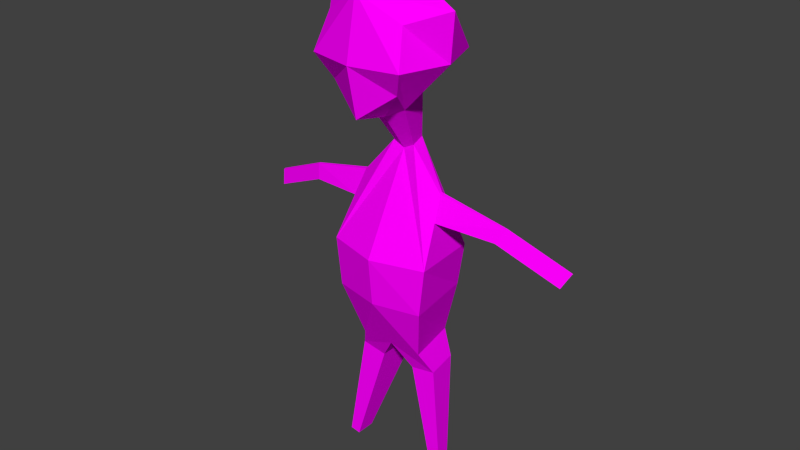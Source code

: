 # Source: denizEfe.blend  (saved by Blender 2.77.0; exported with 4.5.12 LTS)
import bpy
from mathutils import Matrix  # noqa: F401  (used for matrix-valued properties, if any)

bpy.ops.wm.read_factory_settings(use_empty=True)
scene = bpy.context.scene
scene.name = 'Scene'

# ---- collections
col_collection_1 = bpy.data.collections.new('Collection 1'); scene.collection.children.link(col_collection_1)

# ---- images (referenced by path relative to the original .blend; pixels are not part of the script)
import os
ASSET_DIR = os.environ.get("B2B_ASSET_DIR", "")  # directory of the original .blend (textures are referenced by path, not embedded)
HERE = os.path.dirname(os.path.abspath(__file__))  # packed textures are extracted next to this script under _unpacked/

def load_image(name, relpath, width, height, colorspace="sRGB"):
    """Load a texture the original file referenced (path relative to the .blend, or extracted next to this script)."""
    p = next((c for c in (os.path.join(HERE, relpath), os.path.join(ASSET_DIR, relpath)) if relpath and os.path.exists(c)), "")
    if p:
        img = bpy.data.images.load(p, check_existing=True)
        img.name = name
    else:  # same state as the original file: an image datablock whose file is absent (Cycles renders it pink)
        img = bpy.data.images.new(name, width, height)
        img.source = "FILE"
        img.filepath = "//" + (relpath or name)
    img.colorspace_settings.name = colorspace
    return img
img_colorpalette_jpg = load_image('colorPalette.jpg', 'colorPalette.jpg', 1024, 1024, 'sRGB')

# ---- materials (node trees are filled in below, after node groups)
mat_material = bpy.data.materials.new('Material')
mat_material.alpha_threshold = 0.0
mat_material.roughness = 0.5
mat_material.line_color = (0.0, 0.0, 0.0, 1.0)

# ---- material node trees
mat_material.use_nodes = True; mat_material.node_tree.nodes.clear()
_N = mat_material.node_tree.nodes; _L = mat_material.node_tree.links
n0 = _N.new('ShaderNodeOutputMaterial'); n0.name = 'Material Output'; n0.location = (300, 300)
n1 = _N.new('ShaderNodeBsdfDiffuse'); n1.name = 'Diffuse BSDF'; n1.location = (10, 300)
n2 = _N.new('ShaderNodeTexCoord'); n2.name = 'Texture Coordinate'; n2.location = (120, 149)
n3 = _N.new('ShaderNodeTexImage'); n3.name = 'Image Texture'; n3.location = (367, 136)
n3.width = 140
n3.image = img_colorpalette_jpg
_L.new(n1.outputs[0], n0.inputs[0])
_L.new(n2.outputs[2], n3.inputs[0])
_L.new(n3.outputs[0], n1.inputs[0])
n0.is_active_output = True

# ---- world
world_world = bpy.data.worlds.new('World'); scene.world = world_world
world_world.color = (0.05088, 0.05088, 0.05088)
world_world.use_sun_shadow = False
world_world.sun_shadow_jitter_overblur = 0.0
world_world.cycles.sampling_method = 'NONE'
world_world.cycles.sample_map_resolution = 256

# ---- meshes
me_cube = bpy.data.meshes.new('Cube')
me_cube.from_pydata([(0.4031, -0.2835, 1.402), (0.1961, 0.2057, 0.9994), (0.3379, 0.4045, 1.711), (0.2995, 0.4192, 1.192), (0.3379, -0.1801, 1.647), (0.1457, -0.067, 1.05), (0.5708, 0.1197, 1.792), (0.4031, 0.5228, 1.402), (0.541, 0.1197, 1.402), (0.07143, -0.1552, 0.6519), (0.09614, -0.0215, 0.6272), (0.4117, -0.2903, -0.2331), (0.4543, 0.2847, -0.2331), (0.202, -0.3291, -1.131), (0.2888, 0.1404, -1.131), (0.3729, -0.02975, 0.3061), (0.4078, 0.1028, 0.09874), (0.319, -0.2646, -1.327), (0.3761, 0.04894, -1.317), (0.1538, -0.3731, -1.355), (0.1538, 0.04894, -1.355), (0.4806, -0.02337, -2.272), (0.5039, 0.1044, -2.268), (0.4132, -0.06759, -2.284), (0.4132, 0.1044, -2.284), (-0.4031, -0.2835, 1.402), (-0.1961, 0.2057, 0.9994), (1.011e-07, -0.3102, 1.854), (9.128e-08, -0.1613, 0.9994), (-0.3379, 0.4045, 1.711), (-0.2995, 0.4192, 1.192), (-0.3379, -0.1801, 1.647), (-0.1457, -0.067, 1.05), (9.128e-08, 0.5228, 0.9696), (9.128e-08, 0.5104, 1.918), (-0.5708, 0.1197, 1.792), (-0.4031, 0.5228, 1.402), (9.128e-08, 0.6113, 1.402), (-0.541, 0.1197, 1.402), (9.128e-08, -0.2835, 1.402), (9.128e-08, 0.2057, 0.8988), (9.128e-08, 0.1197, 2.13), (-0.07143, -0.1552, 0.6519), (-0.09614, -0.0215, 0.6272), (9.128e-08, -0.2015, 0.6272), (-0.4117, -0.2903, -0.2331), (9.128e-08, -0.5568, -0.2331), (-0.202, -0.3291, -1.131), (9.128e-08, -0.4916, -1.131), (9.128e-08, 0.1404, -1.131), (-0.3798, -0.05793, 0.1084), (-0.319, -0.2646, -1.327), (-0.3761, 0.04894, -1.317), (-0.1538, -0.3731, -1.355), (-0.1538, 0.04894, -1.355), (-0.4806, -0.02337, -2.272), (-0.5039, 0.1044, -2.268), (-0.4132, -0.06759, -2.284), (-0.4132, 0.1044, -2.284), (0.3761, -0.001859, 0.2995), (0.3798, -0.05793, 0.1084), (0.9543, -0.07304, 0.1659), (0.9537, -0.05648, 0.1616), (0.8904, -0.08977, 0.06733), (0.9008, 0.005669, 0.05306), (1.483, -0.1717, -0.07163), (1.482, -0.1552, -0.0759), (1.419, -0.1885, -0.1702), (1.429, -0.09303, -0.1844), (0.3237, -0.3255, -0.6466), (0.4068, 0.2837, -0.6466), (9.128e-08, -0.0215, 0.5778), (-0.4543, 0.2847, -0.2331), (9.128e-08, 0.4143, -0.2331), (-0.2888, 0.1404, -1.131), (-0.3729, -0.02975, 0.3061), (-0.3761, -0.001859, 0.2995), (-0.4078, 0.1028, 0.09874), (-0.9543, -0.07304, 0.1659), (-0.9537, -0.05648, 0.1616), (-0.8904, -0.08977, 0.06733), (-0.9008, 0.005669, 0.05306), (-1.483, -0.1717, -0.07163), (-1.482, -0.1552, -0.0759), (-1.419, -0.1885, -0.1702), (-1.429, -0.09303, -0.1844), (-0.3237, -0.3255, -0.6466), (-0.4068, 0.2837, -0.6466), (9.128e-08, 0.3745, -0.6466), (9.128e-08, -0.5587, -0.6466), (-0.2405, 0.06747, -1.665), (-0.2405, -0.2711, -1.665), (-0.373, -0.1841, -1.643), (-0.4188, 0.06747, -1.635), (0.2462, 0.06871, -1.686), (0.2462, -0.2643, -1.686), (0.3765, -0.1787, -1.664), (0.4216, 0.06871, -1.656), (-1.165, -0.04368, -0.06568), (-1.155, -0.1391, -0.05141), (-1.219, -0.1224, 0.04711), (-1.218, -0.1058, 0.04284), (1.165, -0.04368, -0.06568), (1.155, -0.1391, -0.05141), (1.219, -0.1224, 0.04711), (1.218, -0.1058, 0.04284)], [], [(0, 39, 28, 5), (4, 27, 39, 0), (2, 6, 8, 7), (6, 4, 0, 8), (34, 2, 7, 37), (7, 8, 1, 3), (40, 33, 3, 1), (8, 0, 5, 1), (37, 7, 3, 33), (4, 6, 41, 27), (6, 2, 34, 41), (71, 10, 12, 73), (9, 44, 46, 11), (5, 28, 44, 9), (1, 5, 9, 10), (40, 1, 10, 71), (48, 49, 20, 19), (9, 11, 60, 15), (10, 9, 15, 59), (12, 10, 59, 16), (95, 94, 24, 23), (49, 14, 18, 20), (14, 13, 17, 18), (13, 48, 19, 17), (23, 24, 22, 21), (96, 95, 23, 21), (94, 97, 22, 24), (97, 96, 21, 22), (25, 32, 28, 39), (31, 25, 39, 27), (29, 36, 38, 35), (35, 38, 25, 31), (34, 37, 36, 29), (36, 30, 26, 38), (40, 26, 30, 33), (38, 26, 32, 25), (37, 33, 30, 36), (31, 27, 41, 35), (35, 41, 34, 29), (71, 73, 72, 43), (42, 45, 46, 44), (32, 42, 44, 28), (26, 43, 42, 32), (40, 71, 43, 26), (48, 53, 54, 49), (42, 75, 50, 45), (43, 76, 75, 42), (72, 77, 76, 43), (91, 57, 58, 90), (49, 54, 52, 74), (74, 52, 51, 47), (47, 51, 53, 48), (57, 55, 56, 58), (92, 55, 57, 91), (90, 58, 56, 93), (93, 56, 55, 92), (70, 69, 13, 14), (11, 12, 16, 60), (69, 89, 48, 13), (88, 70, 14, 49), (16, 59, 62, 64), (103, 102, 68, 67), (60, 16, 64, 63), (15, 60, 63, 61), (59, 15, 61, 62), (66, 65, 67, 68), (104, 103, 67, 65), (105, 104, 65, 66), (102, 105, 66, 68), (73, 12, 70, 88), (11, 46, 89, 69), (12, 11, 69, 70), (87, 74, 47, 86), (45, 50, 77, 72), (86, 47, 48, 89), (88, 49, 74, 87), (77, 81, 79, 76), (99, 84, 85, 98), (50, 80, 81, 77), (75, 78, 80, 50), (76, 79, 78, 75), (83, 85, 84, 82), (100, 82, 84, 99), (101, 83, 82, 100), (98, 85, 83, 101), (73, 88, 87, 72), (45, 86, 89, 46), (72, 87, 86, 45), (52, 93, 92, 51), (54, 90, 93, 52), (51, 92, 91, 53), (53, 91, 90, 54), (18, 17, 96, 97), (20, 18, 97, 94), (17, 19, 95, 96), (19, 20, 94, 95), (96, 95, 94, 97), (81, 98, 101, 79), (79, 101, 100, 78), (78, 100, 99, 80), (80, 99, 98, 81), (64, 62, 105, 102), (62, 61, 104, 105), (61, 63, 103, 104), (63, 64, 102, 103)])
_uv = me_cube.uv_layers.new(name='UVMap')
_uv.uv.foreach_set('vector', [0.5269, 0.9302, 0.5269, 0.9302, 0.5269, 0.9302, 0.5269, 0.9302, 0.5269, 0.9302, 0.5269, 0.9302, 0.5269, 0.9302, 0.5269, 0.9302, 0.5269, 0.9302, 0.5269, 0.9302, 0.5269, 0.9302, 0.5269, 0.9302, 0.5269, 0.9302, 0.5269, 0.9302, 0.5269, 0.9302, 0.5269, 0.9302, 0.5269, 0.9302, 0.5269, 0.9302, 0.5269, 0.9302, 0.5269, 0.9302, 0.5269, 0.9302, 0.5269, 0.9302, 0.5269, 0.9302, 0.5269, 0.9302, 0.5262, 0.935, 0.5262, 0.935, 0.5262, 0.935, 0.5262, 0.935, 0.5269, 0.9302, 0.5269, 0.9302, 0.5269, 0.9302, 0.5269, 0.9302, 0.5269, 0.9302, 0.5269, 0.9302, 0.5269, 0.9302, 0.5269, 0.9302, 0.8843, 0.0206, 0.8843, 0.0206, 0.8843, 0.0206, 0.8843, 0.0206, 0.8843, 0.0206, 0.8843, 0.0206, 0.8843, 0.0206, 0.8843, 0.0206, 0.6686, 0.4138, 0.6549, 0.4141, 0.5815, 0.4098, 0.6633, 0.4097, 0.686, 0.4251, 0.6754, 0.4251, 0.6324, 0.4211, 0.686, 0.4208, 0.5269, 0.9302, 0.5269, 0.9302, 0.5269, 0.9302, 0.5269, 0.9302, 0.5269, 0.9302, 0.5269, 0.9302, 0.5269, 0.9302, 0.5269, 0.9302, 0.5269, 0.9302, 0.5269, 0.9302, 0.5269, 0.9302, 0.5269, 0.9302, 0.09057, 0.1893, 0.09057, 0.1893, 0.09057, 0.1893, 0.09057, 0.1893, 0.7536, 0.418, 0.7618, 0.4223, 0.7289, 0.4207, 0.7248, 0.4198, 0.7333, 0.4181, 0.7536, 0.418, 0.7248, 0.4198, 0.7206, 0.4198, 0.6518, 0.4205, 0.7306, 0.4164, 0.7179, 0.4181, 0.7018, 0.419, 0.5269, 0.9302, 0.5269, 0.9302, 0.5269, 0.9302, 0.5269, 0.9302, 0.09057, 0.1893, 0.09057, 0.1893, 0.09057, 0.1893, 0.09057, 0.1893, 0.09057, 0.1893, 0.09057, 0.1893, 0.09057, 0.1893, 0.09057, 0.1893, 0.09057, 0.1893, 0.09057, 0.1893, 0.09057, 0.1893, 0.09057, 0.1893, 0.5269, 0.9302, 0.5269, 0.9302, 0.5269, 0.9302, 0.5269, 0.9302, 0.5269, 0.9302, 0.5269, 0.9302, 0.5269, 0.9302, 0.5269, 0.9302, 0.5269, 0.9302, 0.5269, 0.9302, 0.5269, 0.9302, 0.5269, 0.9302, 0.5269, 0.9302, 0.5269, 0.9302, 0.5269, 0.9302, 0.5269, 0.9302, 0.5269, 0.9302, 0.5269, 0.9302, 0.5269, 0.9302, 0.5269, 0.9302, 0.5269, 0.9302, 0.5269, 0.9302, 0.5269, 0.9302, 0.5269, 0.9302, 0.5269, 0.9302, 0.5269, 0.9302, 0.5269, 0.9302, 0.5269, 0.9302, 0.5269, 0.9302, 0.5269, 0.9302, 0.5269, 0.9302, 0.5269, 0.9302, 0.5269, 0.9302, 0.5269, 0.9302, 0.5269, 0.9302, 0.5269, 0.9302, 0.5269, 0.9302, 0.5269, 0.9302, 0.5269, 0.9302, 0.5269, 0.9302, 0.5269, 0.9302, 0.5269, 0.9302, 0.5269, 0.9302, 0.5269, 0.9302, 0.5269, 0.9302, 0.5269, 0.9302, 0.5269, 0.9302, 0.5269, 0.9302, 0.5269, 0.9302, 0.5269, 0.9302, 0.5269, 0.9302, 0.5269, 0.9302, 0.8843, 0.0206, 0.8843, 0.0206, 0.8843, 0.0206, 0.8843, 0.0206, 0.8843, 0.0206, 0.8843, 0.0206, 0.8843, 0.0206, 0.8843, 0.0206, 0.6636, 0.436, 0.6632, 0.4319, 0.7451, 0.4319, 0.6779, 0.4362, 0.6644, 0.4252, 0.6314, 0.4209, 0.6991, 0.4209, 0.6765, 0.4251, 0.5269, 0.9302, 0.5269, 0.9302, 0.5269, 0.9302, 0.5269, 0.9302, 0.5269, 0.9302, 0.5269, 0.9302, 0.5269, 0.9302, 0.5269, 0.9302, 0.5269, 0.9302, 0.5269, 0.9302, 0.5269, 0.9302, 0.5269, 0.9302, 0.09057, 0.1893, 0.09057, 0.1893, 0.09057, 0.1893, 0.09057, 0.1893, 0.7407, 0.4155, 0.714, 0.4136, 0.7139, 0.4128, 0.7407, 0.4112, 0.7204, 0.4155, 0.7097, 0.4136, 0.714, 0.4136, 0.7407, 0.4155, 0.6363, 0.4113, 0.6898, 0.4128, 0.7097, 0.4136, 0.7204, 0.4155, 0.5269, 0.9302, 0.5269, 0.9302, 0.5269, 0.9302, 0.5269, 0.9302, 0.09057, 0.1893, 0.09057, 0.1893, 0.09057, 0.1893, 0.09057, 0.1893, 0.09057, 0.1893, 0.09057, 0.1893, 0.09057, 0.1893, 0.09057, 0.1893, 0.09057, 0.1893, 0.09057, 0.1893, 0.09057, 0.1893, 0.09057, 0.1893, 0.5269, 0.9302, 0.5269, 0.9302, 0.5269, 0.9302, 0.5269, 0.9302, 0.5269, 0.9302, 0.5269, 0.9302, 0.5269, 0.9302, 0.5269, 0.9302, 0.5269, 0.9302, 0.5269, 0.9302, 0.5269, 0.9302, 0.5269, 0.9302, 0.5269, 0.9302, 0.5269, 0.9302, 0.5269, 0.9302, 0.5269, 0.9302, 0.6875, 0.4138, 0.7934, 0.4139, 0.7981, 0.416, 0.7269, 0.416, 0.7854, 0.4121, 0.6781, 0.412, 0.7288, 0.4105, 0.7531, 0.4105, 0.6732, 0.4202, 0.7188, 0.42, 0.7088, 0.4222, 0.6779, 0.4223, 0.6362, 0.4202, 0.7024, 0.4201, 0.6841, 0.422, 0.6414, 0.4221, 0.8396, 0.4099, 0.8474, 0.4109, 0.7889, 0.411, 0.7914, 0.4104, 0.5271, 0.9363, 0.5271, 0.9363, 0.5269, 0.9363, 0.5269, 0.9363, 0.698, 0.4073, 0.6977, 0.4065, 0.7472, 0.4065, 0.748, 0.407, 0.7304, 0.4109, 0.7353, 0.41, 0.785, 0.4104, 0.7889, 0.4109, 0.8474, 0.4109, 0.8479, 0.411, 0.789, 0.411, 0.7889, 0.411, 0.8268, 0.407, 0.8271, 0.4071, 0.8121, 0.4071, 0.8119, 0.4065, 0.5256, 0.9363, 0.5257, 0.9363, 0.5255, 0.9363, 0.5254, 0.9363, 0.5256, 0.9363, 0.5256, 0.9363, 0.5254, 0.9363, 0.5254, 0.9363, 0.5256, 0.9363, 0.5256, 0.9363, 0.5254, 0.9363, 0.5255, 0.9363, 0.6324, 0.4184, 0.7142, 0.4183, 0.7024, 0.4201, 0.6362, 0.4202, 0.6651, 0.4184, 0.7188, 0.4181, 0.7188, 0.42, 0.6732, 0.4202, 0.6781, 0.412, 0.7854, 0.4121, 0.7934, 0.4139, 0.6875, 0.4138, 0.7408, 0.4096, 0.713, 0.4112, 0.6433, 0.4112, 0.6369, 0.4095, 0.6363, 0.4081, 0.6662, 0.4066, 0.6902, 0.4066, 0.7408, 0.4082, 0.6454, 0.4294, 0.6634, 0.4272, 0.6974, 0.4271, 0.6992, 0.4292, 0.6901, 0.4087, 0.6931, 0.4107, 0.6504, 0.4107, 0.6239, 0.4088, 0.6492, 0.4167, 0.7151, 0.4172, 0.719, 0.418, 0.6394, 0.4181, 0.5275, 0.9363, 0.5277, 0.9363, 0.5277, 0.9363, 0.5275, 0.9363, 0.698, 0.4073, 0.7482, 0.4075, 0.7477, 0.408, 0.6983, 0.408, 0.8608, 0.4192, 0.8027, 0.4193, 0.806, 0.4188, 0.8546, 0.4184, 0.6394, 0.4181, 0.719, 0.418, 0.7189, 0.4181, 0.6386, 0.4181, 0.841, 0.4069, 0.8272, 0.4071, 0.831, 0.4065, 0.8419, 0.4068, 0.526, 0.9363, 0.5262, 0.9363, 0.5262, 0.9363, 0.526, 0.9363, 0.5266, 0.9362, 0.5265, 0.9362, 0.5265, 0.9362, 0.5266, 0.9362, 0.526, 0.9363, 0.5262, 0.9363, 0.5262, 0.9363, 0.526, 0.9363, 0.6885, 0.4069, 0.6901, 0.4087, 0.6239, 0.4088, 0.6066, 0.407, 0.6316, 0.4313, 0.6454, 0.4294, 0.6992, 0.4292, 0.6992, 0.4311, 0.7408, 0.4082, 0.7408, 0.4096, 0.6369, 0.4095, 0.6363, 0.4081, 0.09057, 0.1893, 0.09057, 0.1893, 0.09057, 0.1893, 0.09057, 0.1893, 0.09057, 0.1893, 0.09057, 0.1893, 0.09057, 0.1893, 0.09057, 0.1893, 0.09057, 0.1893, 0.09057, 0.1893, 0.09057, 0.1893, 0.09057, 0.1893, 0.09057, 0.1893, 0.09057, 0.1893, 0.09057, 0.1893, 0.09057, 0.1893, 0.09057, 0.1893, 0.09057, 0.1893, 0.09057, 0.1893, 0.09057, 0.1893, 0.09057, 0.1893, 0.09057, 0.1893, 0.09057, 0.1893, 0.09057, 0.1893, 0.09057, 0.1893, 0.09057, 0.1893, 0.09057, 0.1893, 0.09057, 0.1893, 0.09057, 0.1893, 0.09057, 0.1893, 0.09057, 0.1893, 0.09057, 0.1893, -0.4627, -0.6801, -0.4627, -0.6801, -0.4627, -0.6801, -0.4627, -0.6801, 0.7151, 0.4172, 0.7527, 0.4169, 0.7566, 0.4177, 0.719, 0.418, 0.885, 0.407, 0.863, 0.407, 0.8638, 0.4069, 0.8858, 0.407, 0.7166, 0.4195, 0.7559, 0.4198, 0.7516, 0.4205, 0.7122, 0.4202, 1.004, 0.4196, 1.038, 0.4196, 1.037, 0.4202, 1.003, 0.4202, 0.7178, 0.4186, 0.7145, 0.4194, 0.6767, 0.4192, 0.68, 0.4184, 0.7145, 0.4194, 0.7147, 0.4195, 0.6769, 0.4193, 0.6767, 0.4192, 0.715, 0.4208, 0.7196, 0.4215, 0.6811, 0.4218, 0.6765, 0.4211, 1.002, 0.4185, 1.003, 0.4192, 0.9645, 0.4192, 0.9637, 0.4186])
me_cube.materials.append(mat_material)
me_cube.use_remesh_preserve_volume = False
me_cube.use_remesh_preserve_attributes = False
me_cube.use_mirror_vertex_groups = False
me_cube.update()
arm_armature_001 = bpy.data.armatures.new('Armature.001')  # bones are not reproduced

# ---- objects
ob_armature = bpy.data.objects.new('Armature', arm_armature_001)
ob_denizefe = bpy.data.objects.new('denizefe', me_cube)

# ---- transforms, parenting, visibility, modifiers, constraints
ob_armature.location = (0.0, 0.0, 0.2786)
ob_armature.scale = (0.663, 0.663, 0.663)
ob_armature.hide_viewport = True
ob_armature.show_in_front = True
ob_armature.lineart.crease_threshold = 0.0
ob_denizefe.parent = ob_armature
ob_denizefe.matrix_parent_inverse = Matrix(((1.508, 0.0, 0.0, 0.0), (0.0, 1.508, 0.0, 0.0), (0.0, 0.0, 1.508, -0.4203), (0.0, 0.0, 0.0, 1.0)))
ob_denizefe.location = (7.05e-08, 0.0528, 1.02)
ob_denizefe.rotation_euler = (0.0, -0.0, 3.142)
ob_denizefe.scale = (0.417, 0.417, 0.417)
ob_denizefe.lock_rotations_4d = False
ob_denizefe.empty_display_type = 'ARROWS'
ob_denizefe.lineart.crease_threshold = 0.0
_vg = ob_denizefe.vertex_groups.new(name='Torso')
for _i, _w in zip([11, 12, 13, 14, 16, 17, 19, 20, 45, 46, 47, 48, 49, 50, 51, 53, 54, 60, 69, 70, 72, 73, 74, 77, 86, 87, 88, 89, 90, 91, 92, 94, 95, 96], [0.7512, 0.4633, 0.5914, 0.03864, 0.08897, 0.1261, 0.1799, 0.0629, 0.7525, 0.8549, 0.5966, 0.6313, 0.7032, 0.07251, 0.1323, 0.1863, 0.07396, 0.06794, 0.8784, 0.7201, 0.4652, 0.5022, 0.07161, 0.09252, 0.8796, 0.7244, 0.8442, 0.8934, 0.03698, 0.09314, 0.06615, 0.03145, 0.08994, 0.06304]): _vg.add([_i], _w, 'REPLACE')
_vg = ob_denizefe.vertex_groups.new(name='Chest')
for _i, _w in zip([12, 16, 70, 72, 73, 77, 87, 88], [0.3249, 0.04902, 0.08668, 0.3255, 0.442, 0.0511, 0.08695, 0.0666]): _vg.add([_i], _w, 'REPLACE')
_vg = ob_denizefe.vertex_groups.new(name='Arm.R')
for _i, _w in zip([43, 45, 46, 50, 72, 75, 76, 77, 78, 79, 80, 81, 86, 87, 98, 99, 100, 101], [0.03194, 0.2337, 0.0377, 0.8965, 0.2424, 0.9431, 0.9464, 0.8442, 0.9874, 0.9883, 0.9946, 0.9984, 0.03724, 0.05696, 0.4992, 0.4973, 0.4937, 0.4941]): _vg.add([_i], _w, 'REPLACE')
_vg = ob_denizefe.vertex_groups.new(name='Hand.R')
for _i, _w in zip([82, 83, 84, 85, 98, 99, 100, 101], [0.985, 0.9823, 0.9804, 0.9888, 0.4944, 0.4902, 0.4925, 0.4911]): _vg.add([_i], _w, 'REPLACE')
_vg = ob_denizefe.vertex_groups.new(name='Neck')
for _i, _w in zip([1, 3, 9, 10, 15, 26, 28, 30, 33, 40, 42, 43, 44, 46, 59, 71, 75, 76], [0.03143, 0.02366, 0.9646, 0.9507, 0.04506, 0.03142, 0.02592, 0.02365, 0.01799, 0.124, 0.9646, 0.9505, 0.9616, 0.01976, 0.03875, 0.9984, 0.03842, 0.03166]): _vg.add([_i], _w, 'REPLACE')
_vg = ob_denizefe.vertex_groups.new(name='Head')
for _i, _w in zip([0, 1, 2, 3, 4, 5, 6, 7, 8, 25, 26, 27, 28, 29, 30, 31, 32, 33, 34, 35, 36, 37, 38, 39, 40, 41], [0.9963, 0.9575, 0.9977, 0.9616, 0.9982, 0.9777, 0.9986, 0.9912, 0.9938, 0.9963, 0.9575, 0.9989, 0.9608, 0.9977, 0.9616, 0.9982, 0.9777, 0.9646, 0.9986, 0.9986, 0.9912, 0.9918, 0.9938, 0.9951, 0.8712, 0.9995]): _vg.add([_i], _w, 'REPLACE')
_vg = ob_denizefe.vertex_groups.new(name='Arm.L')
for _i, _w in zip([10, 11, 12, 15, 16, 46, 59, 60, 61, 62, 63, 64, 69, 70, 102, 103, 104, 105], [0.03157, 0.2352, 0.2442, 0.9396, 0.8485, 0.03827, 0.9426, 0.9024, 0.9869, 0.9879, 0.9948, 0.9989, 0.03776, 0.05726, 0.4994, 0.4974, 0.4934, 0.4939]): _vg.add([_i], _w, 'REPLACE')
_vg = ob_denizefe.vertex_groups.new(name='Hand.L')
for _i, _w in zip([65, 66, 67, 68, 102, 103, 104, 105], [0.9875, 0.9851, 0.9831, 0.9916, 0.4958, 0.4915, 0.4937, 0.4926]): _vg.add([_i], _w, 'REPLACE')
_vg = ob_denizefe.vertex_groups.new(name='UpperLeg.R')
for _i, _w in zip([13, 19, 47, 48, 49, 51, 52, 53, 54, 74, 86, 87, 88, 89, 90, 91, 92, 93, 95], [0.03073, 0.0164, 0.3503, 0.1771, 0.1428, 0.821, 0.9979, 0.7593, 0.8928, 0.9156, 0.06059, 0.1363, 0.02298, 0.01979, 0.4464, 0.3797, 0.4105, 0.4989, 0.0082]): _vg.add([_i], _w, 'REPLACE')
_vg = ob_denizefe.vertex_groups.new(name='LowerLeg.R')
for _i, _w in zip([51, 55, 56, 57, 58, 90, 91, 92, 93], [0.008732, 0.9896, 0.9977, 0.9764, 0.9972, 0.4986, 0.4882, 0.4992, 0.4988]): _vg.add([_i], _w, 'REPLACE')
_vg = ob_denizefe.vertex_groups.new(name='UpperLeg.L')
for _i, _w in zip([13, 14, 17, 18, 19, 20, 47, 48, 49, 53, 69, 70, 88, 89, 91, 94, 95, 96, 97], [0.3572, 0.9479, 0.8293, 0.9962, 0.7685, 0.909, 0.03338, 0.1801, 0.1478, 0.01982, 0.06198, 0.1412, 0.02576, 0.02116, 0.009911, 0.4545, 0.3842, 0.4146, 0.4981]): _vg.add([_i], _w, 'REPLACE')
_vg = ob_denizefe.vertex_groups.new(name='LowerLeg.L')
for _i, _w in zip([17, 21, 22, 23, 24, 94, 95, 96, 97], [0.007023, 0.9901, 0.9964, 0.9782, 0.9981, 0.4991, 0.4891, 0.4985, 0.4982]): _vg.add([_i], _w, 'REPLACE')
_vg = ob_denizefe.vertex_groups.new(name='Floor')
_m = ob_denizefe.modifiers.new('Armature', 'ARMATURE')
_m.object = ob_armature

# ---- collection membership
col_collection_1.objects.link(ob_armature)
col_collection_1.objects.link(ob_denizefe)

# ---- scene / render settings (as saved in the file)
scene.frame_start = 1; scene.frame_end = 250; scene.frame_set(51)
scene.render.engine = 'CYCLES'
scene.render.resolution_percentage = 50
scene.render.dither_intensity = 0.0
scene.cycles.use_denoising = False
scene.cycles.samples = 10
scene.cycles.sampling_pattern = 'TABULATED_SOBOL'
scene.cycles.light_sampling_threshold = 0.0
scene.cycles.use_adaptive_sampling = False
scene.cycles.use_light_tree = False
scene.cycles.blur_glossy = 0.0
scene.cycles.pixel_filter_type = 'GAUSSIAN'
scene.cycles.sample_clamp_indirect = 0.0
scene.view_settings.view_transform = 'Standard'
bpy.context.view_layer.update()

# ---- added for rendering (the .blend has no active camera and no usable light): camera, sun
cam_auto = bpy.data.cameras.new('AutoCamera')
cam_auto.lens = 50.0
cam_auto.sensor_width = 36.0
cam_auto.clip_end = 1000.0
ob_auto_camera = bpy.data.objects.new('AutoCamera', cam_auto)
scene.collection.objects.link(ob_auto_camera)
ob_auto_camera.location = (2.10088, -2.47923, 2.66864)
ob_auto_camera.rotation_euler = (1.09748, -7.21219e-08, 0.694738)
scene.camera = ob_auto_camera
light_auto_sun = bpy.data.lights.new('AutoSun', 'SUN')
light_auto_sun.energy = 3.0
light_auto_sun.angle = 0.0523599
ob_auto_sun = bpy.data.objects.new('AutoSun', light_auto_sun)
scene.collection.objects.link(ob_auto_sun)
ob_auto_sun.rotation_euler = (0.872665, 0.174533, 0.523599)
bpy.context.view_layer.update()

